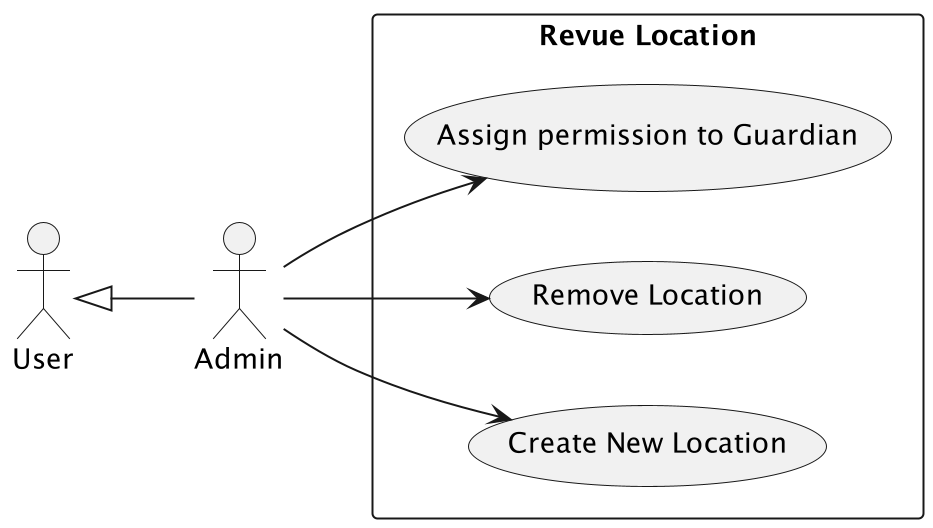

The diagram above was rendered by PlantUML. Its source (embedded in the PNG):
@startuml
left to right direction
actor "Admin" as admin
actor "User" as user
rectangle "Revue Location" {
  usecase "Create New Location" as UC3
  usecase "Remove Location" as UC2
  usecase "Assign permission to Guardian" as UC1
}
user <|-- admin
admin --> UC1
admin --> UC2
admin --> UC3
@enduml